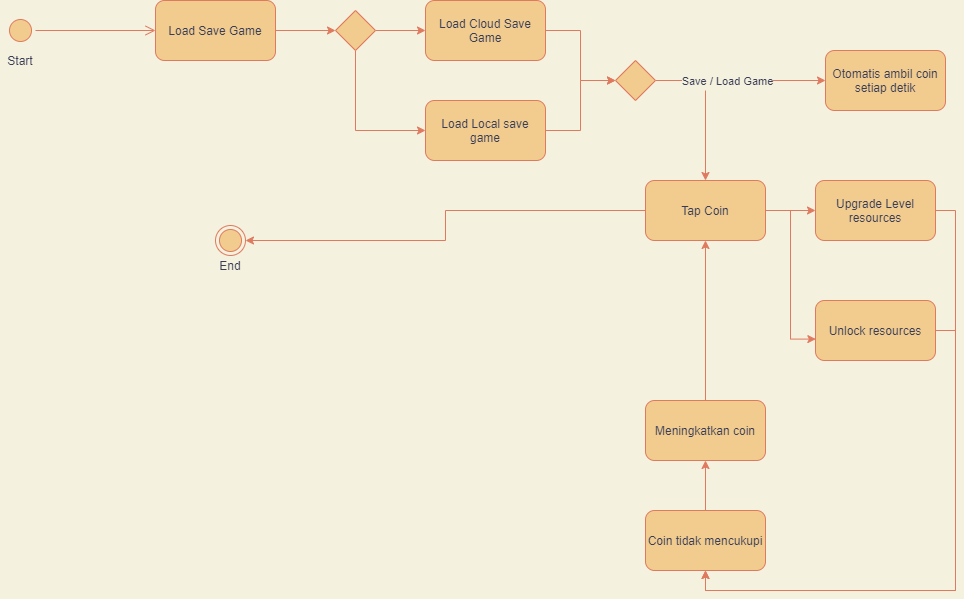

The diagram above was exported from draw.io. Its source (the exported page's mxGraphModel, read from the mxfile embedded in the PNG):
<mxGraphModel dx="1024" dy="592" grid="1" gridSize="10" guides="1" tooltips="1" connect="1" arrows="1" fold="1" page="1" pageScale="1" pageWidth="1169" pageHeight="827" background="#F4F1DE" math="0" shadow="0">
  <root>
    <mxCell id="WIyWlLk6GJQsqaUBKTNV-0" />
    <mxCell id="WIyWlLk6GJQsqaUBKTNV-1" parent="WIyWlLk6GJQsqaUBKTNV-0" />
    <mxCell id="0S9pgbcX2AytuXgYsRcZ-1" value="" style="ellipse;html=1;shape=startState;fillColor=#F2CC8F;strokeColor=#E07A5F;fontColor=#393C56;" vertex="1" parent="WIyWlLk6GJQsqaUBKTNV-1">
      <mxGeometry x="20" y="95" width="30" height="30" as="geometry" />
    </mxCell>
    <mxCell id="0S9pgbcX2AytuXgYsRcZ-2" value="" style="edgeStyle=orthogonalEdgeStyle;html=1;verticalAlign=bottom;endArrow=open;endSize=8;strokeColor=#E07A5F;labelBackgroundColor=#F4F1DE;fontColor=#393C56;" edge="1" source="0S9pgbcX2AytuXgYsRcZ-1" parent="WIyWlLk6GJQsqaUBKTNV-1">
      <mxGeometry relative="1" as="geometry">
        <mxPoint x="170" y="110" as="targetPoint" />
      </mxGeometry>
    </mxCell>
    <mxCell id="0S9pgbcX2AytuXgYsRcZ-5" style="edgeStyle=orthogonalEdgeStyle;rounded=0;orthogonalLoop=1;jettySize=auto;html=1;exitX=1;exitY=0.5;exitDx=0;exitDy=0;entryX=0;entryY=0.5;entryDx=0;entryDy=0;labelBackgroundColor=#F4F1DE;strokeColor=#E07A5F;fontColor=#393C56;" edge="1" parent="WIyWlLk6GJQsqaUBKTNV-1" source="0S9pgbcX2AytuXgYsRcZ-3" target="0S9pgbcX2AytuXgYsRcZ-4">
      <mxGeometry relative="1" as="geometry" />
    </mxCell>
    <mxCell id="0S9pgbcX2AytuXgYsRcZ-3" value="Load Save Game" style="rounded=1;whiteSpace=wrap;html=1;fillColor=#F2CC8F;strokeColor=#E07A5F;fontColor=#393C56;" vertex="1" parent="WIyWlLk6GJQsqaUBKTNV-1">
      <mxGeometry x="170" y="80" width="120" height="60" as="geometry" />
    </mxCell>
    <mxCell id="0S9pgbcX2AytuXgYsRcZ-7" style="edgeStyle=orthogonalEdgeStyle;rounded=0;orthogonalLoop=1;jettySize=auto;html=1;exitX=1;exitY=0.5;exitDx=0;exitDy=0;labelBackgroundColor=#F4F1DE;strokeColor=#E07A5F;fontColor=#393C56;" edge="1" parent="WIyWlLk6GJQsqaUBKTNV-1" source="0S9pgbcX2AytuXgYsRcZ-4" target="0S9pgbcX2AytuXgYsRcZ-6">
      <mxGeometry relative="1" as="geometry" />
    </mxCell>
    <mxCell id="0S9pgbcX2AytuXgYsRcZ-10" style="edgeStyle=orthogonalEdgeStyle;rounded=0;orthogonalLoop=1;jettySize=auto;html=1;exitX=0.5;exitY=1;exitDx=0;exitDy=0;entryX=0;entryY=0.5;entryDx=0;entryDy=0;labelBackgroundColor=#F4F1DE;strokeColor=#E07A5F;fontColor=#393C56;" edge="1" parent="WIyWlLk6GJQsqaUBKTNV-1" source="0S9pgbcX2AytuXgYsRcZ-4" target="0S9pgbcX2AytuXgYsRcZ-8">
      <mxGeometry relative="1" as="geometry" />
    </mxCell>
    <mxCell id="0S9pgbcX2AytuXgYsRcZ-4" value="" style="rhombus;whiteSpace=wrap;html=1;fillColor=#F2CC8F;strokeColor=#E07A5F;fontColor=#393C56;" vertex="1" parent="WIyWlLk6GJQsqaUBKTNV-1">
      <mxGeometry x="350" y="90" width="40" height="40" as="geometry" />
    </mxCell>
    <mxCell id="0S9pgbcX2AytuXgYsRcZ-12" style="edgeStyle=orthogonalEdgeStyle;rounded=0;orthogonalLoop=1;jettySize=auto;html=1;exitX=1;exitY=0.5;exitDx=0;exitDy=0;entryX=0;entryY=0.5;entryDx=0;entryDy=0;labelBackgroundColor=#F4F1DE;strokeColor=#E07A5F;fontColor=#393C56;" edge="1" parent="WIyWlLk6GJQsqaUBKTNV-1" source="0S9pgbcX2AytuXgYsRcZ-6" target="0S9pgbcX2AytuXgYsRcZ-11">
      <mxGeometry relative="1" as="geometry" />
    </mxCell>
    <mxCell id="0S9pgbcX2AytuXgYsRcZ-6" value="Load Cloud Save Game" style="rounded=1;whiteSpace=wrap;html=1;fillColor=#F2CC8F;strokeColor=#E07A5F;fontColor=#393C56;" vertex="1" parent="WIyWlLk6GJQsqaUBKTNV-1">
      <mxGeometry x="440" y="80" width="120" height="60" as="geometry" />
    </mxCell>
    <mxCell id="0S9pgbcX2AytuXgYsRcZ-13" style="edgeStyle=orthogonalEdgeStyle;rounded=0;orthogonalLoop=1;jettySize=auto;html=1;exitX=1;exitY=0.5;exitDx=0;exitDy=0;labelBackgroundColor=#F4F1DE;strokeColor=#E07A5F;fontColor=#393C56;" edge="1" parent="WIyWlLk6GJQsqaUBKTNV-1" source="0S9pgbcX2AytuXgYsRcZ-8" target="0S9pgbcX2AytuXgYsRcZ-11">
      <mxGeometry relative="1" as="geometry" />
    </mxCell>
    <mxCell id="0S9pgbcX2AytuXgYsRcZ-8" value="Load Local save game" style="rounded=1;whiteSpace=wrap;html=1;fillColor=#F2CC8F;strokeColor=#E07A5F;fontColor=#393C56;" vertex="1" parent="WIyWlLk6GJQsqaUBKTNV-1">
      <mxGeometry x="440" y="180" width="120" height="60" as="geometry" />
    </mxCell>
    <mxCell id="0S9pgbcX2AytuXgYsRcZ-15" style="edgeStyle=orthogonalEdgeStyle;rounded=0;orthogonalLoop=1;jettySize=auto;html=1;exitX=1;exitY=0.5;exitDx=0;exitDy=0;entryX=0;entryY=0.5;entryDx=0;entryDy=0;labelBackgroundColor=#F4F1DE;strokeColor=#E07A5F;fontColor=#393C56;" edge="1" parent="WIyWlLk6GJQsqaUBKTNV-1" source="0S9pgbcX2AytuXgYsRcZ-11" target="0S9pgbcX2AytuXgYsRcZ-14">
      <mxGeometry relative="1" as="geometry" />
    </mxCell>
    <mxCell id="0S9pgbcX2AytuXgYsRcZ-16" value="Save / Load Game" style="edgeLabel;html=1;align=center;verticalAlign=middle;resizable=0;points=[];labelBackgroundColor=#F4F1DE;fontColor=#393C56;" vertex="1" connectable="0" parent="0S9pgbcX2AytuXgYsRcZ-15">
      <mxGeometry x="-0.2333" y="-3" relative="1" as="geometry">
        <mxPoint x="6" y="-3" as="offset" />
      </mxGeometry>
    </mxCell>
    <mxCell id="0S9pgbcX2AytuXgYsRcZ-11" value="" style="rhombus;whiteSpace=wrap;html=1;fillColor=#F2CC8F;strokeColor=#E07A5F;fontColor=#393C56;" vertex="1" parent="WIyWlLk6GJQsqaUBKTNV-1">
      <mxGeometry x="630" y="140" width="40" height="40" as="geometry" />
    </mxCell>
    <mxCell id="0S9pgbcX2AytuXgYsRcZ-14" value="Otomatis ambil coin setiap detik" style="rounded=1;whiteSpace=wrap;html=1;fillColor=#F2CC8F;strokeColor=#E07A5F;fontColor=#393C56;" vertex="1" parent="WIyWlLk6GJQsqaUBKTNV-1">
      <mxGeometry x="840" y="130" width="120" height="60" as="geometry" />
    </mxCell>
    <mxCell id="0S9pgbcX2AytuXgYsRcZ-22" style="edgeStyle=orthogonalEdgeStyle;rounded=0;orthogonalLoop=1;jettySize=auto;html=1;exitX=0;exitY=0.5;exitDx=0;exitDy=0;labelBackgroundColor=#F4F1DE;strokeColor=#E07A5F;fontColor=#393C56;" edge="1" parent="WIyWlLk6GJQsqaUBKTNV-1" source="0S9pgbcX2AytuXgYsRcZ-17" target="0S9pgbcX2AytuXgYsRcZ-21">
      <mxGeometry relative="1" as="geometry" />
    </mxCell>
    <mxCell id="0S9pgbcX2AytuXgYsRcZ-34" style="edgeStyle=orthogonalEdgeStyle;rounded=0;orthogonalLoop=1;jettySize=auto;html=1;exitX=1;exitY=0.5;exitDx=0;exitDy=0;endArrow=classic;endFill=1;labelBackgroundColor=#F4F1DE;strokeColor=#E07A5F;fontColor=#393C56;" edge="1" parent="WIyWlLk6GJQsqaUBKTNV-1" source="0S9pgbcX2AytuXgYsRcZ-17" target="0S9pgbcX2AytuXgYsRcZ-31">
      <mxGeometry relative="1" as="geometry" />
    </mxCell>
    <mxCell id="0S9pgbcX2AytuXgYsRcZ-35" style="edgeStyle=orthogonalEdgeStyle;rounded=0;orthogonalLoop=1;jettySize=auto;html=1;exitX=1;exitY=0.5;exitDx=0;exitDy=0;entryX=0.003;entryY=0.643;entryDx=0;entryDy=0;entryPerimeter=0;endArrow=classic;endFill=1;labelBackgroundColor=#F4F1DE;strokeColor=#E07A5F;fontColor=#393C56;" edge="1" parent="WIyWlLk6GJQsqaUBKTNV-1" source="0S9pgbcX2AytuXgYsRcZ-17" target="0S9pgbcX2AytuXgYsRcZ-32">
      <mxGeometry relative="1" as="geometry" />
    </mxCell>
    <mxCell id="0S9pgbcX2AytuXgYsRcZ-17" value="Tap Coin" style="rounded=1;whiteSpace=wrap;html=1;fillColor=#F2CC8F;strokeColor=#E07A5F;fontColor=#393C56;" vertex="1" parent="WIyWlLk6GJQsqaUBKTNV-1">
      <mxGeometry x="660" y="260" width="120" height="60" as="geometry" />
    </mxCell>
    <mxCell id="0S9pgbcX2AytuXgYsRcZ-20" value="Start&lt;br&gt;" style="text;html=1;strokeColor=none;fillColor=none;align=center;verticalAlign=middle;whiteSpace=wrap;rounded=0;fontColor=#393C56;" vertex="1" parent="WIyWlLk6GJQsqaUBKTNV-1">
      <mxGeometry x="15" y="130" width="40" height="20" as="geometry" />
    </mxCell>
    <mxCell id="0S9pgbcX2AytuXgYsRcZ-21" value="" style="ellipse;html=1;shape=endState;fillColor=#F2CC8F;strokeColor=#E07A5F;fontColor=#393C56;" vertex="1" parent="WIyWlLk6GJQsqaUBKTNV-1">
      <mxGeometry x="230" y="305" width="30" height="30" as="geometry" />
    </mxCell>
    <mxCell id="0S9pgbcX2AytuXgYsRcZ-26" value="End&lt;br&gt;" style="text;html=1;strokeColor=none;fillColor=none;align=center;verticalAlign=middle;whiteSpace=wrap;rounded=0;fontColor=#393C56;" vertex="1" parent="WIyWlLk6GJQsqaUBKTNV-1">
      <mxGeometry x="225" y="335" width="40" height="20" as="geometry" />
    </mxCell>
    <mxCell id="0S9pgbcX2AytuXgYsRcZ-30" value="" style="endArrow=classic;html=1;entryX=0.5;entryY=0;entryDx=0;entryDy=0;labelBackgroundColor=#F4F1DE;strokeColor=#E07A5F;fontColor=#393C56;" edge="1" parent="WIyWlLk6GJQsqaUBKTNV-1" target="0S9pgbcX2AytuXgYsRcZ-17">
      <mxGeometry width="50" height="50" relative="1" as="geometry">
        <mxPoint x="720" y="170" as="sourcePoint" />
        <mxPoint x="720" y="200" as="targetPoint" />
      </mxGeometry>
    </mxCell>
    <mxCell id="0S9pgbcX2AytuXgYsRcZ-44" style="edgeStyle=orthogonalEdgeStyle;rounded=0;orthogonalLoop=1;jettySize=auto;html=1;exitX=1;exitY=0.5;exitDx=0;exitDy=0;entryX=0.5;entryY=1;entryDx=0;entryDy=0;endArrow=classic;endFill=1;labelBackgroundColor=#F4F1DE;strokeColor=#E07A5F;fontColor=#393C56;" edge="1" parent="WIyWlLk6GJQsqaUBKTNV-1" source="0S9pgbcX2AytuXgYsRcZ-31" target="0S9pgbcX2AytuXgYsRcZ-37">
      <mxGeometry relative="1" as="geometry" />
    </mxCell>
    <mxCell id="0S9pgbcX2AytuXgYsRcZ-31" value="Upgrade Level resources" style="rounded=1;whiteSpace=wrap;html=1;fillColor=#F2CC8F;strokeColor=#E07A5F;fontColor=#393C56;" vertex="1" parent="WIyWlLk6GJQsqaUBKTNV-1">
      <mxGeometry x="830" y="260" width="120" height="60" as="geometry" />
    </mxCell>
    <mxCell id="0S9pgbcX2AytuXgYsRcZ-43" style="edgeStyle=orthogonalEdgeStyle;rounded=0;orthogonalLoop=1;jettySize=auto;html=1;exitX=1;exitY=0.5;exitDx=0;exitDy=0;entryX=0.5;entryY=1;entryDx=0;entryDy=0;endArrow=classic;endFill=1;labelBackgroundColor=#F4F1DE;strokeColor=#E07A5F;fontColor=#393C56;" edge="1" parent="WIyWlLk6GJQsqaUBKTNV-1" source="0S9pgbcX2AytuXgYsRcZ-32" target="0S9pgbcX2AytuXgYsRcZ-37">
      <mxGeometry relative="1" as="geometry" />
    </mxCell>
    <mxCell id="0S9pgbcX2AytuXgYsRcZ-32" value="Unlock resources" style="rounded=1;whiteSpace=wrap;html=1;fillColor=#F2CC8F;strokeColor=#E07A5F;fontColor=#393C56;" vertex="1" parent="WIyWlLk6GJQsqaUBKTNV-1">
      <mxGeometry x="830" y="380" width="120" height="60" as="geometry" />
    </mxCell>
    <mxCell id="0S9pgbcX2AytuXgYsRcZ-38" style="edgeStyle=orthogonalEdgeStyle;rounded=0;orthogonalLoop=1;jettySize=auto;html=1;exitX=0.5;exitY=0;exitDx=0;exitDy=0;entryX=0.5;entryY=1;entryDx=0;entryDy=0;endArrow=classic;endFill=1;labelBackgroundColor=#F4F1DE;strokeColor=#E07A5F;fontColor=#393C56;" edge="1" parent="WIyWlLk6GJQsqaUBKTNV-1" source="0S9pgbcX2AytuXgYsRcZ-36" target="0S9pgbcX2AytuXgYsRcZ-17">
      <mxGeometry relative="1" as="geometry" />
    </mxCell>
    <mxCell id="0S9pgbcX2AytuXgYsRcZ-36" value="Meningkatkan coin&lt;br&gt;" style="rounded=1;whiteSpace=wrap;html=1;fillColor=#F2CC8F;strokeColor=#E07A5F;fontColor=#393C56;" vertex="1" parent="WIyWlLk6GJQsqaUBKTNV-1">
      <mxGeometry x="660" y="480" width="120" height="60" as="geometry" />
    </mxCell>
    <mxCell id="0S9pgbcX2AytuXgYsRcZ-39" style="edgeStyle=orthogonalEdgeStyle;rounded=0;orthogonalLoop=1;jettySize=auto;html=1;exitX=0.5;exitY=0;exitDx=0;exitDy=0;entryX=0.5;entryY=1;entryDx=0;entryDy=0;endArrow=classic;endFill=1;labelBackgroundColor=#F4F1DE;strokeColor=#E07A5F;fontColor=#393C56;" edge="1" parent="WIyWlLk6GJQsqaUBKTNV-1" source="0S9pgbcX2AytuXgYsRcZ-37" target="0S9pgbcX2AytuXgYsRcZ-36">
      <mxGeometry relative="1" as="geometry" />
    </mxCell>
    <mxCell id="0S9pgbcX2AytuXgYsRcZ-37" value="Coin tidak mencukupi" style="rounded=1;whiteSpace=wrap;html=1;fillColor=#F2CC8F;strokeColor=#E07A5F;fontColor=#393C56;" vertex="1" parent="WIyWlLk6GJQsqaUBKTNV-1">
      <mxGeometry x="660" y="590" width="120" height="60" as="geometry" />
    </mxCell>
  </root>
</mxGraphModel>